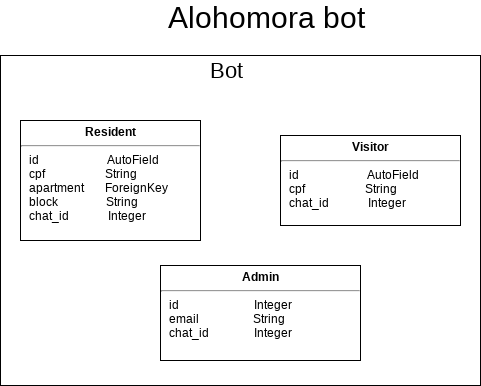

The diagram above was exported from draw.io. Its source (the exported page's mxGraphModel, read from the mxfile embedded in the PNG):
<mxGraphModel dx="1408" dy="741" grid="1" gridSize="10" guides="1" tooltips="1" connect="1" arrows="1" fold="1" page="1" pageScale="1.2" pageWidth="1100" pageHeight="850" background="#ffffff" math="0" shadow="0">
  <root>
    <mxCell id="0" />
    <mxCell id="1" parent="0" />
    <mxCell id="dvBxcWgMnoO_5tMEsh7v-29" value="" style="rounded=0;whiteSpace=wrap;html=1;" parent="1" vertex="1">
      <mxGeometry x="270" y="100" width="480" height="330" as="geometry" />
    </mxCell>
    <mxCell id="dvBxcWgMnoO_5tMEsh7v-24" value="&lt;p style=&quot;margin: 4px 0px 0px ; text-align: center&quot;&gt;&lt;b&gt;Visitor&lt;/b&gt;&lt;/p&gt;&lt;hr&gt;&lt;p style=&quot;margin: 0px ; margin-left: 8px&quot;&gt;id&amp;nbsp; &amp;nbsp; &amp;nbsp; &amp;nbsp; &amp;nbsp; &amp;nbsp; &amp;nbsp; &amp;nbsp; &amp;nbsp; &amp;nbsp; &amp;nbsp; &amp;nbsp;AutoField&lt;br&gt;cpf&amp;nbsp; &amp;nbsp; &amp;nbsp; &amp;nbsp; &amp;nbsp; &amp;nbsp; &amp;nbsp; &amp;nbsp; &amp;nbsp; &amp;nbsp; String&lt;/p&gt;&lt;p style=&quot;margin: 0px ; margin-left: 8px&quot;&gt;&lt;span&gt;chat_id&amp;nbsp; &amp;nbsp; &amp;nbsp; &amp;nbsp; &amp;nbsp; &amp;nbsp; &amp;nbsp;Integer&lt;/span&gt;&lt;br&gt;&lt;/p&gt;" style="verticalAlign=top;align=left;overflow=fill;fontSize=12;fontFamily=Helvetica;html=1;" parent="1" vertex="1">
      <mxGeometry x="550" y="180" width="180" height="90" as="geometry" />
    </mxCell>
    <mxCell id="dvBxcWgMnoO_5tMEsh7v-30" value="&lt;font&gt;&lt;span style=&quot;font-size: 22px&quot;&gt;&lt;font style=&quot;font-size: 22px&quot;&gt;Bot&lt;br&gt;&lt;/font&gt;&lt;br&gt;&lt;/span&gt;&lt;/font&gt;" style="text;html=1;strokeColor=none;fillColor=none;align=center;verticalAlign=middle;whiteSpace=wrap;rounded=0;" parent="1" vertex="1">
      <mxGeometry x="450" y="117.5" width="90" height="20" as="geometry" />
    </mxCell>
    <mxCell id="dvBxcWgMnoO_5tMEsh7v-37" value="&lt;p style=&quot;margin: 4px 0px 0px ; text-align: center&quot;&gt;&lt;b&gt;Resident&lt;/b&gt;&lt;/p&gt;&lt;hr&gt;&lt;p style=&quot;margin: 0px 0px 0px 8px&quot;&gt;id&amp;nbsp; &amp;nbsp; &amp;nbsp; &amp;nbsp; &amp;nbsp; &amp;nbsp; &amp;nbsp; &amp;nbsp; &amp;nbsp; &amp;nbsp; &amp;nbsp; &amp;nbsp;AutoField&lt;br&gt;cpf&amp;nbsp; &amp;nbsp; &amp;nbsp; &amp;nbsp; &amp;nbsp; &amp;nbsp; &amp;nbsp; &amp;nbsp; &amp;nbsp; &amp;nbsp; String&lt;/p&gt;&lt;p style=&quot;margin: 0px 0px 0px 8px&quot;&gt;apartment&amp;nbsp; &amp;nbsp; &amp;nbsp; &amp;nbsp;ForeignKey&lt;/p&gt;&lt;p style=&quot;margin: 0px 0px 0px 8px&quot;&gt;block&amp;nbsp; &amp;nbsp; &amp;nbsp; &amp;nbsp; &amp;nbsp; &amp;nbsp; &amp;nbsp; &amp;nbsp; String&lt;/p&gt;&lt;p style=&quot;margin: 0px 0px 0px 8px&quot;&gt;chat_id&amp;nbsp; &amp;nbsp; &amp;nbsp; &amp;nbsp; &amp;nbsp; &amp;nbsp; &amp;nbsp;Integer&lt;/p&gt;&lt;p style=&quot;margin: 0px ; margin-left: 8px&quot;&gt;&lt;br&gt;&lt;/p&gt;" style="verticalAlign=top;align=left;overflow=fill;fontSize=12;fontFamily=Helvetica;html=1;" parent="1" vertex="1">
      <mxGeometry x="290" y="165" width="180" height="120" as="geometry" />
    </mxCell>
    <mxCell id="3m13DNqZzo1zt2ty0X5o-6" value="&lt;font style=&quot;font-size: 30px&quot;&gt;Alohomora bot&lt;br&gt;&lt;br&gt;&lt;/font&gt;" style="text;html=1;strokeColor=none;fillColor=none;align=center;verticalAlign=middle;whiteSpace=wrap;rounded=0;" parent="1" vertex="1">
      <mxGeometry x="380" y="70" width="310" height="20" as="geometry" />
    </mxCell>
    <mxCell id="M03Pe8_8EwuippPPxNN0-4" value="&lt;p style=&quot;margin: 4px 0px 0px ; text-align: center&quot;&gt;&lt;b&gt;Admin&lt;/b&gt;&lt;/p&gt;&lt;hr&gt;&lt;p style=&quot;margin: 0px ; margin-left: 8px&quot;&gt;id&amp;nbsp; &amp;nbsp; &amp;nbsp; &amp;nbsp; &amp;nbsp; &amp;nbsp; &amp;nbsp; &amp;nbsp; &amp;nbsp; &amp;nbsp; &amp;nbsp; &amp;nbsp; &amp;nbsp;Integer&lt;br&gt;email&amp;nbsp; &amp;nbsp; &amp;nbsp; &amp;nbsp; &amp;nbsp; &amp;nbsp; &amp;nbsp; &amp;nbsp; &amp;nbsp; String&lt;/p&gt;&lt;p style=&quot;margin: 0px ; margin-left: 8px&quot;&gt;chat_id&amp;nbsp; &amp;nbsp; &amp;nbsp; &amp;nbsp; &amp;nbsp; &amp;nbsp; &amp;nbsp; &amp;nbsp;Integer&lt;/p&gt;" style="verticalAlign=top;align=left;overflow=fill;fontSize=12;fontFamily=Helvetica;html=1;" vertex="1" parent="1">
      <mxGeometry x="430" y="310" width="200" height="95" as="geometry" />
    </mxCell>
  </root>
</mxGraphModel>